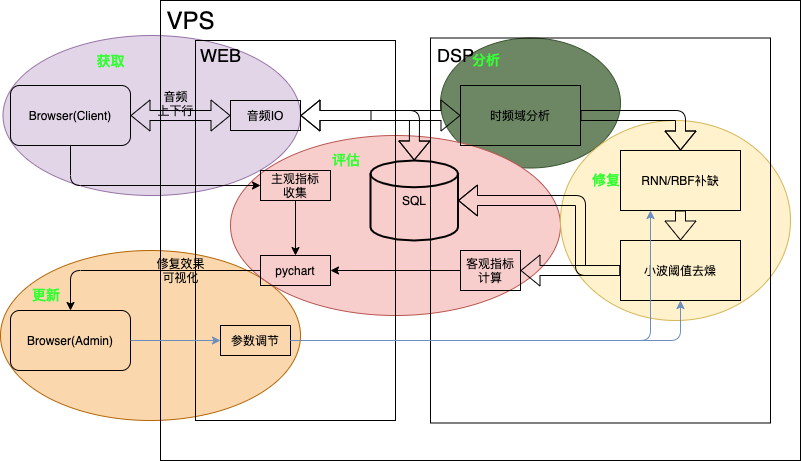

The diagram above was exported from draw.io. Its source (the exported page's mxGraphModel, read from the mxfile embedded in the PNG):
<mxGraphModel dx="1186" dy="739" grid="0" gridSize="10" guides="1" tooltips="1" connect="1" arrows="1" fold="1" page="1" pageScale="1" pageWidth="850" pageHeight="1100" background="none" math="0" shadow="0">
  <root>
    <mxCell id="0" />
    <mxCell id="1" parent="0" />
    <mxCell id="AGE3-fXcD6x0UBXZcXTd-50" value="" style="ellipse;whiteSpace=wrap;html=1;fillColor=#fad7ac;strokeColor=#b46504;" vertex="1" parent="1">
      <mxGeometry x="20" y="260" width="300" height="170" as="geometry" />
    </mxCell>
    <mxCell id="AGE3-fXcD6x0UBXZcXTd-45" value="" style="ellipse;whiteSpace=wrap;html=1;fillColor=#6d8764;fontColor=#ffffff;strokeColor=#3A5431;" vertex="1" parent="1">
      <mxGeometry x="460" y="47.5" width="180" height="130" as="geometry" />
    </mxCell>
    <mxCell id="AGE3-fXcD6x0UBXZcXTd-38" value="" style="ellipse;whiteSpace=wrap;html=1;fillColor=#e1d5e7;strokeColor=#9673a6;" vertex="1" parent="1">
      <mxGeometry x="22.5" y="45" width="297.5" height="160" as="geometry" />
    </mxCell>
    <mxCell id="AGE3-fXcD6x0UBXZcXTd-7" value="" style="ellipse;whiteSpace=wrap;html=1;fillColor=#f8cecc;strokeColor=#b85450;" vertex="1" parent="1">
      <mxGeometry x="250" y="145" width="330" height="180" as="geometry" />
    </mxCell>
    <mxCell id="ZBRYG_Pn1Cr_F_1RGyOB-13" value="" style="rounded=0;whiteSpace=wrap;html=1;fillColor=none;" parent="1" vertex="1">
      <mxGeometry x="180" y="10" width="640" height="460" as="geometry" />
    </mxCell>
    <mxCell id="AGE3-fXcD6x0UBXZcXTd-2" value="" style="ellipse;whiteSpace=wrap;html=1;strokeColor=#d6b656;fillColor=#fff2cc;" vertex="1" parent="1">
      <mxGeometry x="580" y="130" width="230" height="200" as="geometry" />
    </mxCell>
    <mxCell id="ZBRYG_Pn1Cr_F_1RGyOB-22" value="" style="rounded=0;whiteSpace=wrap;html=1;fillColor=none;" parent="1" vertex="1">
      <mxGeometry x="450" y="47.5" width="340" height="385" as="geometry" />
    </mxCell>
    <mxCell id="ZBRYG_Pn1Cr_F_1RGyOB-21" value="" style="rounded=0;whiteSpace=wrap;html=1;fillColor=none;" parent="1" vertex="1">
      <mxGeometry x="215" y="50" width="200" height="380" as="geometry" />
    </mxCell>
    <mxCell id="ZBRYG_Pn1Cr_F_1RGyOB-2" value="Browser(Client)" style="rounded=1;whiteSpace=wrap;html=1;fillColor=none;" parent="1" vertex="1">
      <mxGeometry x="30" y="95" width="120" height="60" as="geometry" />
    </mxCell>
    <mxCell id="ZBRYG_Pn1Cr_F_1RGyOB-12" value="&lt;font style=&quot;font-size: 24px&quot;&gt;VPS&lt;/font&gt;" style="text;html=1;align=center;verticalAlign=middle;resizable=0;points=[];autosize=1;" parent="1" vertex="1">
      <mxGeometry x="180" y="20" width="60" height="20" as="geometry" />
    </mxCell>
    <mxCell id="ZBRYG_Pn1Cr_F_1RGyOB-14" value="&lt;font style=&quot;font-size: 18px&quot;&gt;DSP&lt;/font&gt;" style="text;html=1;align=center;verticalAlign=middle;resizable=0;points=[];autosize=1;" parent="1" vertex="1">
      <mxGeometry x="450" y="55" width="50" height="20" as="geometry" />
    </mxCell>
    <mxCell id="ZBRYG_Pn1Cr_F_1RGyOB-16" value="&lt;font style=&quot;font-size: 18px&quot;&gt;WEB&lt;/font&gt;" style="text;html=1;align=center;verticalAlign=middle;resizable=0;points=[];autosize=1;" parent="1" vertex="1">
      <mxGeometry x="210" y="55" width="60" height="20" as="geometry" />
    </mxCell>
    <mxCell id="ZBRYG_Pn1Cr_F_1RGyOB-17" value="Browser(Admin)" style="rounded=1;whiteSpace=wrap;html=1;fillColor=none;" parent="1" vertex="1">
      <mxGeometry x="30" y="320" width="120" height="60" as="geometry" />
    </mxCell>
    <mxCell id="ZBRYG_Pn1Cr_F_1RGyOB-23" value="修复效果&lt;br&gt;可视化" style="text;html=1;align=center;verticalAlign=middle;resizable=0;points=[];autosize=1;" parent="1" vertex="1">
      <mxGeometry x="170" y="265" width="60" height="30" as="geometry" />
    </mxCell>
    <mxCell id="ZBRYG_Pn1Cr_F_1RGyOB-25" value="时频域分析" style="whiteSpace=wrap;html=1;fillColor=none;" parent="1" vertex="1">
      <mxGeometry x="480" y="95" width="120" height="60" as="geometry" />
    </mxCell>
    <mxCell id="ZBRYG_Pn1Cr_F_1RGyOB-26" value="音频IO" style="whiteSpace=wrap;html=1;fillColor=none;" parent="1" vertex="1">
      <mxGeometry x="250" y="110" width="70" height="30" as="geometry" />
    </mxCell>
    <mxCell id="AGE3-fXcD6x0UBXZcXTd-14" value="" style="edgeStyle=orthogonalEdgeStyle;rounded=0;orthogonalLoop=1;jettySize=auto;html=1;" edge="1" parent="1" source="ZBRYG_Pn1Cr_F_1RGyOB-33" target="ZBRYG_Pn1Cr_F_1RGyOB-47">
      <mxGeometry relative="1" as="geometry" />
    </mxCell>
    <mxCell id="ZBRYG_Pn1Cr_F_1RGyOB-33" value="主观指标&lt;br&gt;收集" style="rounded=0;whiteSpace=wrap;html=1;fillColor=none;" parent="1" vertex="1">
      <mxGeometry x="280" y="180" width="70" height="30" as="geometry" />
    </mxCell>
    <mxCell id="ZBRYG_Pn1Cr_F_1RGyOB-36" value="&lt;span&gt;RNN/RBF补缺&lt;/span&gt;" style="rounded=0;whiteSpace=wrap;html=1;fillColor=none;" parent="1" vertex="1">
      <mxGeometry x="640" y="160" width="120" height="60" as="geometry" />
    </mxCell>
    <mxCell id="ZBRYG_Pn1Cr_F_1RGyOB-37" value="小波阈值去燥" style="whiteSpace=wrap;html=1;fillColor=none;" parent="1" vertex="1">
      <mxGeometry x="640" y="250" width="120" height="60" as="geometry" />
    </mxCell>
    <mxCell id="ZBRYG_Pn1Cr_F_1RGyOB-38" value="客观指标计算" style="whiteSpace=wrap;html=1;fillColor=none;" parent="1" vertex="1">
      <mxGeometry x="480" y="260" width="60" height="40" as="geometry" />
    </mxCell>
    <mxCell id="ZBRYG_Pn1Cr_F_1RGyOB-47" value="pychart" style="whiteSpace=wrap;html=1;fillColor=none;" parent="1" vertex="1">
      <mxGeometry x="280" y="265" width="70" height="30" as="geometry" />
    </mxCell>
    <mxCell id="ZBRYG_Pn1Cr_F_1RGyOB-49" value="" style="endArrow=classic;html=1;exitX=0;exitY=0.5;exitDx=0;exitDy=0;entryX=1;entryY=0.5;entryDx=0;entryDy=0;" parent="1" source="ZBRYG_Pn1Cr_F_1RGyOB-38" target="ZBRYG_Pn1Cr_F_1RGyOB-47" edge="1">
      <mxGeometry width="50" height="50" relative="1" as="geometry">
        <mxPoint x="340" y="330" as="sourcePoint" />
        <mxPoint x="390" y="280" as="targetPoint" />
      </mxGeometry>
    </mxCell>
    <mxCell id="AGE3-fXcD6x0UBXZcXTd-9" value="" style="endArrow=classic;html=1;exitX=0.5;exitY=1;exitDx=0;exitDy=0;entryX=0;entryY=0.5;entryDx=0;entryDy=0;" edge="1" parent="1" source="ZBRYG_Pn1Cr_F_1RGyOB-2" target="ZBRYG_Pn1Cr_F_1RGyOB-33">
      <mxGeometry width="50" height="50" relative="1" as="geometry">
        <mxPoint x="570" y="400" as="sourcePoint" />
        <mxPoint x="620" y="350" as="targetPoint" />
        <Array as="points">
          <mxPoint x="90" y="195" />
        </Array>
      </mxGeometry>
    </mxCell>
    <mxCell id="AGE3-fXcD6x0UBXZcXTd-13" value="参数调节" style="rounded=0;whiteSpace=wrap;html=1;fillColor=none;gradientColor=none;" vertex="1" parent="1">
      <mxGeometry x="240" y="335" width="70" height="30" as="geometry" />
    </mxCell>
    <mxCell id="AGE3-fXcD6x0UBXZcXTd-15" value="" style="endArrow=classic;html=1;exitX=0;exitY=0.5;exitDx=0;exitDy=0;entryX=0.5;entryY=0;entryDx=0;entryDy=0;" edge="1" parent="1" source="ZBRYG_Pn1Cr_F_1RGyOB-47" target="ZBRYG_Pn1Cr_F_1RGyOB-17">
      <mxGeometry width="50" height="50" relative="1" as="geometry">
        <mxPoint x="570" y="400" as="sourcePoint" />
        <mxPoint x="620" y="350" as="targetPoint" />
        <Array as="points">
          <mxPoint x="90" y="280" />
        </Array>
      </mxGeometry>
    </mxCell>
    <mxCell id="AGE3-fXcD6x0UBXZcXTd-16" value="" style="endArrow=classic;html=1;exitX=1;exitY=0.5;exitDx=0;exitDy=0;entryX=0;entryY=0.5;entryDx=0;entryDy=0;fillColor=#dae8fc;strokeColor=#6c8ebf;" edge="1" parent="1" source="ZBRYG_Pn1Cr_F_1RGyOB-17" target="AGE3-fXcD6x0UBXZcXTd-13">
      <mxGeometry width="50" height="50" relative="1" as="geometry">
        <mxPoint x="570" y="400" as="sourcePoint" />
        <mxPoint x="620" y="350" as="targetPoint" />
      </mxGeometry>
    </mxCell>
    <mxCell id="AGE3-fXcD6x0UBXZcXTd-21" value="" style="shape=flexArrow;endArrow=classic;startArrow=classic;html=1;entryX=0;entryY=0.5;entryDx=0;entryDy=0;exitX=1;exitY=0.5;exitDx=0;exitDy=0;" edge="1" parent="1" source="ZBRYG_Pn1Cr_F_1RGyOB-2" target="ZBRYG_Pn1Cr_F_1RGyOB-26">
      <mxGeometry width="50" height="50" relative="1" as="geometry">
        <mxPoint x="150" y="160" as="sourcePoint" />
        <mxPoint x="200" y="110" as="targetPoint" />
      </mxGeometry>
    </mxCell>
    <mxCell id="AGE3-fXcD6x0UBXZcXTd-23" value="" style="shape=flexArrow;endArrow=classic;html=1;exitX=1;exitY=0.5;exitDx=0;exitDy=0;entryX=0.5;entryY=0;entryDx=0;entryDy=0;" edge="1" parent="1" source="ZBRYG_Pn1Cr_F_1RGyOB-25" target="ZBRYG_Pn1Cr_F_1RGyOB-36">
      <mxGeometry width="50" height="50" relative="1" as="geometry">
        <mxPoint x="660" y="110" as="sourcePoint" />
        <mxPoint x="710" y="60" as="targetPoint" />
        <Array as="points">
          <mxPoint x="700" y="125" />
        </Array>
      </mxGeometry>
    </mxCell>
    <mxCell id="AGE3-fXcD6x0UBXZcXTd-27" value="" style="shape=flexArrow;endArrow=classic;html=1;exitX=0.5;exitY=1;exitDx=0;exitDy=0;entryX=0.5;entryY=0;entryDx=0;entryDy=0;" edge="1" parent="1" source="ZBRYG_Pn1Cr_F_1RGyOB-36" target="ZBRYG_Pn1Cr_F_1RGyOB-37">
      <mxGeometry width="50" height="50" relative="1" as="geometry">
        <mxPoint x="570" y="400" as="sourcePoint" />
        <mxPoint x="620" y="350" as="targetPoint" />
      </mxGeometry>
    </mxCell>
    <mxCell id="AGE3-fXcD6x0UBXZcXTd-29" value="SQL" style="strokeWidth=2;html=1;shape=mxgraph.flowchart.database;whiteSpace=wrap;fillColor=none;gradientColor=none;" vertex="1" parent="1">
      <mxGeometry x="390" y="170" width="87.5" height="80" as="geometry" />
    </mxCell>
    <mxCell id="AGE3-fXcD6x0UBXZcXTd-30" value="" style="shape=flexArrow;endArrow=classic;startArrow=classic;html=1;exitX=1;exitY=0.5;exitDx=0;exitDy=0;entryX=0.5;entryY=0;entryDx=0;entryDy=0;entryPerimeter=0;" edge="1" parent="1" source="ZBRYG_Pn1Cr_F_1RGyOB-26" target="AGE3-fXcD6x0UBXZcXTd-29">
      <mxGeometry width="50" height="50" relative="1" as="geometry">
        <mxPoint x="570" y="400" as="sourcePoint" />
        <mxPoint x="620" y="350" as="targetPoint" />
        <Array as="points">
          <mxPoint x="434" y="125" />
        </Array>
      </mxGeometry>
    </mxCell>
    <mxCell id="AGE3-fXcD6x0UBXZcXTd-31" value="" style="shape=flexArrow;endArrow=classic;html=1;exitX=0;exitY=0.5;exitDx=0;exitDy=0;entryX=1;entryY=0.5;entryDx=0;entryDy=0;entryPerimeter=0;" edge="1" parent="1" source="ZBRYG_Pn1Cr_F_1RGyOB-37" target="AGE3-fXcD6x0UBXZcXTd-29">
      <mxGeometry width="50" height="50" relative="1" as="geometry">
        <mxPoint x="570" y="400" as="sourcePoint" />
        <mxPoint x="620" y="350" as="targetPoint" />
        <Array as="points">
          <mxPoint x="600" y="280" />
          <mxPoint x="600" y="210" />
        </Array>
      </mxGeometry>
    </mxCell>
    <mxCell id="AGE3-fXcD6x0UBXZcXTd-32" value="" style="shape=flexArrow;endArrow=classic;html=1;entryX=1;entryY=0.5;entryDx=0;entryDy=0;" edge="1" parent="1" target="ZBRYG_Pn1Cr_F_1RGyOB-38">
      <mxGeometry width="50" height="50" relative="1" as="geometry">
        <mxPoint x="640" y="280" as="sourcePoint" />
        <mxPoint x="620" y="350" as="targetPoint" />
      </mxGeometry>
    </mxCell>
    <mxCell id="AGE3-fXcD6x0UBXZcXTd-33" value="" style="endArrow=classic;html=1;exitX=1;exitY=0.5;exitDx=0;exitDy=0;entryX=0.5;entryY=1;entryDx=0;entryDy=0;fillColor=#dae8fc;strokeColor=#6c8ebf;" edge="1" parent="1" source="AGE3-fXcD6x0UBXZcXTd-13" target="ZBRYG_Pn1Cr_F_1RGyOB-37">
      <mxGeometry width="50" height="50" relative="1" as="geometry">
        <mxPoint x="570" y="400" as="sourcePoint" />
        <mxPoint x="620" y="350" as="targetPoint" />
        <Array as="points">
          <mxPoint x="700" y="350" />
        </Array>
      </mxGeometry>
    </mxCell>
    <mxCell id="AGE3-fXcD6x0UBXZcXTd-34" value="" style="endArrow=classic;html=1;exitX=1;exitY=0.5;exitDx=0;exitDy=0;entryX=0.25;entryY=1;entryDx=0;entryDy=0;fillColor=#dae8fc;strokeColor=#6c8ebf;" edge="1" parent="1" source="AGE3-fXcD6x0UBXZcXTd-13" target="ZBRYG_Pn1Cr_F_1RGyOB-36">
      <mxGeometry width="50" height="50" relative="1" as="geometry">
        <mxPoint x="570" y="400" as="sourcePoint" />
        <mxPoint x="620" y="350" as="targetPoint" />
        <Array as="points">
          <mxPoint x="670" y="350" />
        </Array>
      </mxGeometry>
    </mxCell>
    <mxCell id="AGE3-fXcD6x0UBXZcXTd-42" value="&lt;b&gt;&lt;font style=&quot;font-size: 14px&quot;&gt;获取&lt;/font&gt;&lt;/b&gt;" style="text;html=1;align=center;verticalAlign=middle;resizable=0;points=[];autosize=1;fontColor=#33FF33;" vertex="1" parent="1">
      <mxGeometry x="110" y="60" width="40" height="20" as="geometry" />
    </mxCell>
    <mxCell id="AGE3-fXcD6x0UBXZcXTd-43" value="&lt;div style=&quot;text-align: center&quot;&gt;&lt;span style=&quot;font-size: 14px&quot;&gt;&lt;font face=&quot;helvetica&quot;&gt;&lt;b&gt;评估&lt;/b&gt;&lt;/font&gt;&lt;/span&gt;&lt;/div&gt;" style="text;whiteSpace=wrap;html=1;fontColor=#33FF33;" vertex="1" parent="1">
      <mxGeometry x="350" y="155" width="50" height="30" as="geometry" />
    </mxCell>
    <mxCell id="AGE3-fXcD6x0UBXZcXTd-44" value="&lt;div style=&quot;text-align: center&quot;&gt;&lt;span style=&quot;font-size: 14px&quot;&gt;&lt;font face=&quot;helvetica&quot;&gt;&lt;b&gt;修复&lt;/b&gt;&lt;/font&gt;&lt;/span&gt;&lt;/div&gt;" style="text;whiteSpace=wrap;html=1;fontColor=#33FF33;" vertex="1" parent="1">
      <mxGeometry x="610" y="175" width="50" height="30" as="geometry" />
    </mxCell>
    <mxCell id="AGE3-fXcD6x0UBXZcXTd-46" value="&lt;div style=&quot;text-align: center&quot;&gt;&lt;span style=&quot;font-size: 14px&quot;&gt;&lt;font face=&quot;helvetica&quot;&gt;&lt;b&gt;分析&lt;/b&gt;&lt;/font&gt;&lt;/span&gt;&lt;/div&gt;" style="text;whiteSpace=wrap;html=1;fontColor=#33FF33;" vertex="1" parent="1">
      <mxGeometry x="490" y="55" width="50" height="30" as="geometry" />
    </mxCell>
    <mxCell id="AGE3-fXcD6x0UBXZcXTd-47" value="" style="shape=flexArrow;endArrow=classic;html=1;fontColor=#33FF33;entryX=0;entryY=0.5;entryDx=0;entryDy=0;" edge="1" parent="1" target="ZBRYG_Pn1Cr_F_1RGyOB-25">
      <mxGeometry width="50" height="50" relative="1" as="geometry">
        <mxPoint x="390" y="125" as="sourcePoint" />
        <mxPoint x="620" y="350" as="targetPoint" />
      </mxGeometry>
    </mxCell>
    <mxCell id="ZBRYG_Pn1Cr_F_1RGyOB-24" value="音频&lt;br&gt;上下行" style="text;html=1;align=center;verticalAlign=middle;resizable=0;points=[];autosize=1;" parent="1" vertex="1">
      <mxGeometry x="170" y="97.5" width="50" height="30" as="geometry" />
    </mxCell>
    <mxCell id="AGE3-fXcD6x0UBXZcXTd-51" value="&lt;div style=&quot;text-align: center&quot;&gt;&lt;font face=&quot;helvetica&quot;&gt;&lt;span style=&quot;font-size: 14px&quot;&gt;&lt;b&gt;更新&lt;/b&gt;&lt;/span&gt;&lt;/font&gt;&lt;/div&gt;" style="text;whiteSpace=wrap;html=1;fontColor=#33FF33;" vertex="1" parent="1">
      <mxGeometry x="50" y="290" width="50" height="30" as="geometry" />
    </mxCell>
  </root>
</mxGraphModel>